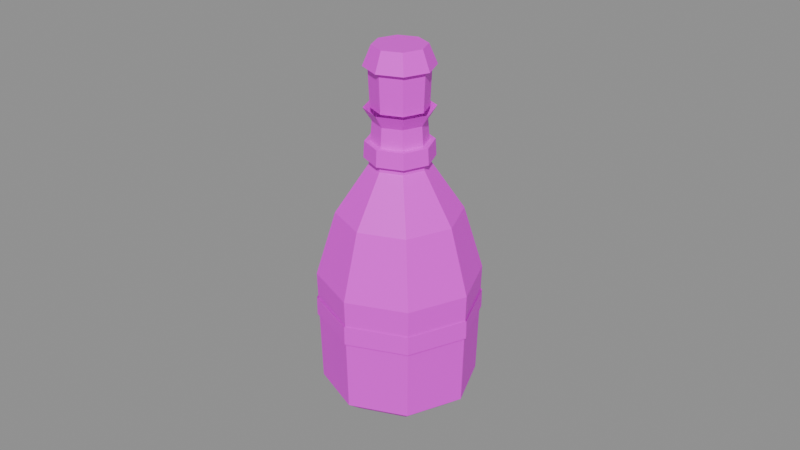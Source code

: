 # Source: item.steadying_draught.blend  (saved by Blender 5.2.45; exported with 4.5.12 LTS)
import bpy
from mathutils import Matrix  # noqa: F401  (used for matrix-valued properties, if any)

bpy.ops.wm.read_factory_settings(use_empty=True)
scene = bpy.context.scene
scene.name = 'Scene'

# ---- images (referenced by path relative to the original .blend; pixels are not part of the script)
import os
ASSET_DIR = os.environ.get("B2B_ASSET_DIR", "")  # directory of the original .blend (textures are referenced by path, not embedded)
HERE = os.path.dirname(os.path.abspath(__file__))  # packed textures are extracted next to this script under _unpacked/

def load_image(name, relpath, width, height, colorspace="sRGB"):
    """Load a texture the original file referenced (path relative to the .blend, or extracted next to this script)."""
    p = next((c for c in (os.path.join(HERE, relpath), os.path.join(ASSET_DIR, relpath)) if relpath and os.path.exists(c)), "")
    if p:
        img = bpy.data.images.load(p, check_existing=True)
        img.name = name
    else:  # same state as the original file: an image datablock whose file is absent (Cycles renders it pink)
        img = bpy.data.images.new(name, width, height)
        img.source = "FILE"
        img.filepath = "//" + (relpath or name)
    img.colorspace_settings.name = colorspace
    return img
img_palette_png = load_image('palette.png', 'palette.png', 1024, 1024, 'sRGB')

# ---- materials (node trees are filled in below, after node groups)
mat_palette = bpy.data.materials.new('palette')

# ---- material node trees
mat_palette.use_nodes = True; mat_palette.node_tree.nodes.clear()
_N = mat_palette.node_tree.nodes; _L = mat_palette.node_tree.links
n0 = _N.new('ShaderNodeBsdfPrincipled'); n0.name = 'Principled BSDF'; n0.location = (-200, 100)
n0.inputs[10].default_value = 0.005
n1 = _N.new('ShaderNodeOutputMaterial'); n1.name = 'Material Output'; n1.location = (200, 100)
n2 = _N.new('ShaderNodeTexImage'); n2.name = 'Image Texture'; n2.location = (0, 0)
n2.image = img_palette_png
n2.interpolation = 'Closest'
_L.new(n0.outputs[0], n1.inputs[0])
_L.new(n2.outputs[0], n0.inputs[0])
n1.is_active_output = True

# ---- meshes
me_steadying_draught = bpy.data.meshes.new('steadying_draught')
me_steadying_draught.from_pydata([(0.01885, 0.0, 0.0), (0.01333, -0.01333, 0.0), (1.154e-18, -0.01885, 0.0), (-0.01333, -0.01333, 0.0), (-0.01885, -2.308e-18, 0.0), (-0.01333, 0.01333, 0.0), (-3.463e-18, 0.01885, 0.0), (0.01333, 0.01333, 0.0), (0.02381, 0.0, 0.004), (0.01684, -0.01684, 0.004), (1.458e-18, -0.02381, 0.004), (-0.01684, -0.01684, 0.004), (-0.02381, -2.916e-18, 0.004), (-0.01684, 0.01684, 0.004), (-4.374e-18, 0.02381, 0.004), (0.01684, 0.01684, 0.004), (0.0248, 0.0, 0.04), (0.01754, -0.01754, 0.04), (1.519e-18, -0.0248, 0.04), (-0.01754, -0.01754, 0.04), (-0.0248, -3.037e-18, 0.04), (-0.01754, 0.01754, 0.04), (-4.556e-18, 0.0248, 0.04), (0.01754, 0.01754, 0.04), (0.01885, 0.0, 0.06), (0.01333, -0.01333, 0.06), (1.154e-18, -0.01885, 0.06), (-0.01333, -0.01333, 0.06), (-0.01885, -2.308e-18, 0.06), (-0.01333, 0.01333, 0.06), (-3.463e-18, 0.01885, 0.06), (0.01333, 0.01333, 0.06), (0.008929, 0.0, 0.075), (0.006313, -0.006313, 0.075), (5.467e-19, -0.008929, 0.075), (-0.006313, -0.006313, 0.075), (-0.008929, -1.093e-18, 0.075), (-0.006313, 0.006313, 0.075), (-1.64e-18, 0.008929, 0.075), (0.006313, 0.006313, 0.075), (0.007937, 0.0, 0.088), (0.005612, -0.005612, 0.088), (4.86e-19, -0.007937, 0.088), (-0.005612, -0.005612, 0.088), (-0.007937, -9.719e-19, 0.088), (-0.005612, 0.005612, 0.088), (-1.458e-18, 0.007937, 0.088), (0.005612, 0.005612, 0.088), (0.01042, 0.0, 0.092), (0.007366, -0.007366, 0.092), (6.378e-19, -0.01042, 0.092), (-0.007366, -0.007366, 0.092), (-0.01042, -1.276e-18, 0.092), (-0.007366, 0.007366, 0.092), (-1.914e-18, 0.01042, 0.092), (0.007366, 0.007366, 0.092), (0.025, 0.0, 0.026), (0.01768, -0.01768, 0.026), (1.531e-18, -0.025, 0.026), (-0.01768, -0.01768, 0.026), (-0.025, -3.062e-18, 0.026), (-0.01768, 0.01768, 0.026), (-4.592e-18, 0.025, 0.026), (0.01768, 0.01768, 0.026), (0.025, 0.0, 0.032), (0.01768, -0.01768, 0.032), (1.531e-18, -0.025, 0.032), (-0.01768, -0.01768, 0.032), (-0.025, -3.062e-18, 0.032), (-0.01768, 0.01768, 0.032), (-4.592e-18, 0.025, 0.032), (0.01768, 0.01768, 0.032), (0.008433, 0.0, 0.092), (0.005963, -0.005963, 0.092), (5.163e-19, -0.008433, 0.092), (-0.005963, -0.005963, 0.092), (-0.008433, -1.033e-18, 0.092), (-0.005963, 0.005963, 0.092), (-1.549e-18, 0.008433, 0.092), (0.005963, 0.005963, 0.092), (0.008929, 0.0, 0.104), (0.006313, -0.006313, 0.104), (5.467e-19, -0.008929, 0.104), (-0.006313, -0.006313, 0.104), (-0.008929, -1.093e-18, 0.104), (-0.006313, 0.006313, 0.104), (-1.64e-18, 0.008929, 0.104), (0.006313, 0.006313, 0.104), (0.01042, 0.0, 0.104), (0.007366, -0.007366, 0.104), (6.378e-19, -0.01042, 0.104), (-0.007366, -0.007366, 0.104), (-0.01042, -1.276e-18, 0.104), (-0.007366, 0.007366, 0.104), (-1.914e-18, 0.01042, 0.104), (0.007366, 0.007366, 0.104), (0.007937, 0.0, 0.11), (0.005612, -0.005612, 0.11), (4.86e-19, -0.007937, 0.11), (-0.005612, -0.005612, 0.11), (-0.007937, -9.719e-19, 0.11), (-0.005612, 0.005612, 0.11), (-1.458e-18, 0.007937, 0.11), (0.005612, 0.005612, 0.11), (0.01042, 0.0, 0.077), (0.007366, -0.007366, 0.077), (6.378e-19, -0.01042, 0.077), (-0.007366, -0.007366, 0.077), (-0.01042, -1.276e-18, 0.077), (-0.007366, 0.007366, 0.077), (-1.914e-18, 0.01042, 0.077), (0.007366, 0.007366, 0.077), (0.01012, 0.0, 0.082), (0.007155, -0.007155, 0.082), (6.196e-19, -0.01012, 0.082), (-0.007155, -0.007155, 0.082), (-0.01012, -1.239e-18, 0.082), (-0.007155, 0.007155, 0.082), (-1.859e-18, 0.01012, 0.082), (0.007155, 0.007155, 0.082)], [], [(0, 1, 9, 8), (1, 2, 10, 9), (2, 3, 11, 10), (3, 4, 12, 11), (4, 5, 13, 12), (5, 6, 14, 13), (6, 7, 15, 14), (7, 0, 8, 15), (8, 9, 17, 16), (9, 10, 18, 17), (10, 11, 19, 18), (11, 12, 20, 19), (12, 13, 21, 20), (13, 14, 22, 21), (14, 15, 23, 22), (15, 8, 16, 23), (16, 17, 25, 24), (17, 18, 26, 25), (18, 19, 27, 26), (19, 20, 28, 27), (20, 21, 29, 28), (21, 22, 30, 29), (22, 23, 31, 30), (23, 16, 24, 31), (24, 25, 33, 32), (25, 26, 34, 33), (26, 27, 35, 34), (27, 28, 36, 35), (28, 29, 37, 36), (29, 30, 38, 37), (30, 31, 39, 38), (31, 24, 32, 39), (32, 33, 41, 40), (33, 34, 42, 41), (34, 35, 43, 42), (35, 36, 44, 43), (36, 37, 45, 44), (37, 38, 46, 45), (38, 39, 47, 46), (39, 32, 40, 47), (40, 41, 49, 48), (41, 42, 50, 49), (42, 43, 51, 50), (43, 44, 52, 51), (44, 45, 53, 52), (45, 46, 54, 53), (46, 47, 55, 54), (47, 40, 48, 55), (7, 6, 5, 4, 3, 2, 1, 0), (56, 64, 65, 57), (57, 65, 66, 58), (58, 66, 67, 59), (59, 67, 68, 60), (60, 68, 69, 61), (61, 69, 70, 62), (62, 70, 71, 63), (63, 71, 64, 56), (72, 80, 81, 73), (73, 81, 82, 74), (74, 82, 83, 75), (75, 83, 84, 76), (76, 84, 85, 77), (77, 85, 86, 78), (78, 86, 87, 79), (79, 87, 80, 72), (79, 72, 73, 74, 75, 76, 77, 78), (80, 87, 86, 85, 84, 83, 82, 81), (88, 96, 97, 89), (89, 97, 98, 90), (90, 98, 99, 91), (91, 99, 100, 92), (92, 100, 101, 93), (93, 101, 102, 94), (94, 102, 103, 95), (95, 103, 96, 88), (95, 88, 89, 90, 91, 92, 93, 94), (96, 103, 102, 101, 100, 99, 98, 97), (104, 112, 113, 105), (105, 113, 114, 106), (106, 114, 115, 107), (107, 115, 116, 108), (108, 116, 117, 109), (109, 117, 118, 110), (110, 118, 119, 111), (111, 119, 112, 104), (111, 104, 105, 106, 107, 108, 109, 110), (112, 119, 118, 117, 116, 115, 114, 113)])
_uv = me_steadying_draught.uv_layers.new(name='UVMap')
_uv.uv.foreach_set('vector', [0.5625, 0.6111, 0.5625, 0.6111, 0.5625, 0.6111, 0.5625, 0.6111, 0.5625, 0.6111, 0.5625, 0.6111, 0.5625, 0.6111, 0.5625, 0.6111, 0.5625, 0.6111, 0.5625, 0.6111, 0.5625, 0.6111, 0.5625, 0.6111, 0.5625, 0.6111, 0.5625, 0.6111, 0.5625, 0.6111, 0.5625, 0.6111, 0.5625, 0.6111, 0.5625, 0.6111, 0.5625, 0.6111, 0.5625, 0.6111, 0.5625, 0.6111, 0.5625, 0.6111, 0.5625, 0.6111, 0.5625, 0.6111, 0.5625, 0.6111, 0.5625, 0.6111, 0.5625, 0.6111, 0.5625, 0.6111, 0.5625, 0.6111, 0.5625, 0.6111, 0.5625, 0.6111, 0.5625, 0.6111, 0.4375, 0.6111, 0.4375, 0.6111, 0.4375, 0.6111, 0.4375, 0.6111, 0.4375, 0.6111, 0.4375, 0.6111, 0.4375, 0.6111, 0.4375, 0.6111, 0.4375, 0.6111, 0.4375, 0.6111, 0.4375, 0.6111, 0.4375, 0.6111, 0.4375, 0.6111, 0.4375, 0.6111, 0.4375, 0.6111, 0.4375, 0.6111, 0.4375, 0.6111, 0.4375, 0.6111, 0.4375, 0.6111, 0.4375, 0.6111, 0.4375, 0.6111, 0.4375, 0.6111, 0.4375, 0.6111, 0.4375, 0.6111, 0.4375, 0.6111, 0.4375, 0.6111, 0.4375, 0.6111, 0.4375, 0.6111, 0.4375, 0.6111, 0.4375, 0.6111, 0.4375, 0.6111, 0.4375, 0.6111, 0.4375, 0.6111, 0.4375, 0.6111, 0.4375, 0.6111, 0.4375, 0.6111, 0.4375, 0.6111, 0.4375, 0.6111, 0.4375, 0.6111, 0.4375, 0.6111, 0.4375, 0.6111, 0.4375, 0.6111, 0.4375, 0.6111, 0.4375, 0.6111, 0.4375, 0.6111, 0.4375, 0.6111, 0.4375, 0.6111, 0.4375, 0.6111, 0.4375, 0.6111, 0.4375, 0.6111, 0.4375, 0.6111, 0.4375, 0.6111, 0.4375, 0.6111, 0.4375, 0.6111, 0.4375, 0.6111, 0.4375, 0.6111, 0.4375, 0.6111, 0.4375, 0.6111, 0.4375, 0.6111, 0.4375, 0.6111, 0.4375, 0.6111, 0.4375, 0.6111, 0.4375, 0.6111, 0.4375, 0.6111, 0.4375, 0.6111, 0.4375, 0.6111, 0.4375, 0.6111, 0.4375, 0.6111, 0.4375, 0.6111, 0.4375, 0.6111, 0.4375, 0.6111, 0.4375, 0.6111, 0.4375, 0.6111, 0.4375, 0.6111, 0.4375, 0.6111, 0.4375, 0.6111, 0.4375, 0.6111, 0.4375, 0.6111, 0.4375, 0.6111, 0.4375, 0.6111, 0.4375, 0.6111, 0.4375, 0.6111, 0.4375, 0.6111, 0.4375, 0.6111, 0.4375, 0.6111, 0.4375, 0.6111, 0.4375, 0.6111, 0.4375, 0.6111, 0.4375, 0.6111, 0.4375, 0.6111, 0.4375, 0.6111, 0.4375, 0.6111, 0.4375, 0.6111, 0.4375, 0.6111, 0.4375, 0.6111, 0.4375, 0.6111, 0.4375, 0.6111, 0.4375, 0.6111, 0.4375, 0.6111, 0.4375, 0.6111, 0.4375, 0.6111, 0.4375, 0.6111, 0.4375, 0.6111, 0.4375, 0.6111, 0.4375, 0.6111, 0.4375, 0.6111, 0.4375, 0.6111, 0.4375, 0.6111, 0.4375, 0.6111, 0.4375, 0.6111, 0.4375, 0.6111, 0.4375, 0.6111, 0.4375, 0.6111, 0.4375, 0.6111, 0.4375, 0.6111, 0.4375, 0.6111, 0.4375, 0.6111, 0.4375, 0.6111, 0.4375, 0.6111, 0.4375, 0.6111, 0.4375, 0.6111, 0.4375, 0.6111, 0.4375, 0.6111, 0.4375, 0.6111, 0.4375, 0.6111, 0.4375, 0.6111, 0.4375, 0.6111, 0.4375, 0.6111, 0.5625, 0.6111, 0.5625, 0.6111, 0.5625, 0.6111, 0.5625, 0.6111, 0.5625, 0.6111, 0.5625, 0.6111, 0.5625, 0.6111, 0.5625, 0.6111, 0.5625, 0.6111, 0.5625, 0.6111, 0.5625, 0.6111, 0.5625, 0.6111, 0.5625, 0.6111, 0.5625, 0.6111, 0.5625, 0.6111, 0.5625, 0.6111, 0.5625, 0.6111, 0.5625, 0.6111, 0.5625, 0.6111, 0.5625, 0.6111, 0.5625, 0.6111, 0.5625, 0.6111, 0.5625, 0.6111, 0.5625, 0.6111, 0.5625, 0.6111, 0.5625, 0.6111, 0.5625, 0.6111, 0.5625, 0.6111, 0.5625, 0.6111, 0.5625, 0.6111, 0.5625, 0.6111, 0.5625, 0.6111, 0.5625, 0.6111, 0.5625, 0.6111, 0.5625, 0.6111, 0.5625, 0.6111, 0.5625, 0.6111, 0.5625, 0.6111, 0.5625, 0.6111, 0.5625, 0.6111, 0.5625, 0.6111, 0.5625, 0.6111, 0.5625, 0.6111, 0.5625, 0.6111, 0.5625, 0.6111, 0.5625, 0.6111, 0.5625, 0.6111, 0.5625, 0.6111, 0.5625, 0.6111, 0.5625, 0.6111, 0.5625, 0.6111, 0.5625, 0.6111, 0.5625, 0.6111, 0.5625, 0.6111, 0.5625, 0.6111, 0.5625, 0.6111, 0.5625, 0.6111, 0.5625, 0.6111, 0.5625, 0.6111, 0.5625, 0.6111, 0.5625, 0.6111, 0.5625, 0.6111, 0.5625, 0.6111, 0.5625, 0.6111, 0.5625, 0.6111, 0.5625, 0.6111, 0.5625, 0.6111, 0.5625, 0.6111, 0.5625, 0.6111, 0.5625, 0.6111, 0.5625, 0.6111, 0.5625, 0.6111, 0.4375, 0.7222, 0.4375, 0.7222, 0.4375, 0.7222, 0.4375, 0.7222, 0.4375, 0.7222, 0.4375, 0.7222, 0.4375, 0.7222, 0.4375, 0.7222, 0.4375, 0.7222, 0.4375, 0.7222, 0.4375, 0.7222, 0.4375, 0.7222, 0.4375, 0.7222, 0.4375, 0.7222, 0.4375, 0.7222, 0.4375, 0.7222, 0.4375, 0.7222, 0.4375, 0.7222, 0.4375, 0.7222, 0.4375, 0.7222, 0.4375, 0.7222, 0.4375, 0.7222, 0.4375, 0.7222, 0.4375, 0.7222, 0.4375, 0.7222, 0.4375, 0.7222, 0.4375, 0.7222, 0.4375, 0.7222, 0.4375, 0.7222, 0.4375, 0.7222, 0.4375, 0.7222, 0.4375, 0.7222, 0.4375, 0.7222, 0.4375, 0.7222, 0.4375, 0.7222, 0.4375, 0.7222, 0.4375, 0.7222, 0.4375, 0.7222, 0.4375, 0.7222, 0.4375, 0.7222, 0.4375, 0.7222, 0.4375, 0.7222, 0.4375, 0.7222, 0.4375, 0.7222, 0.4375, 0.7222, 0.4375, 0.7222, 0.4375, 0.7222, 0.4375, 0.7222, 0.4375, 0.1667, 0.4375, 0.1667, 0.4375, 0.1667, 0.4375, 0.1667, 0.4375, 0.1667, 0.4375, 0.1667, 0.4375, 0.1667, 0.4375, 0.1667, 0.4375, 0.1667, 0.4375, 0.1667, 0.4375, 0.1667, 0.4375, 0.1667, 0.4375, 0.1667, 0.4375, 0.1667, 0.4375, 0.1667, 0.4375, 0.1667, 0.4375, 0.1667, 0.4375, 0.1667, 0.4375, 0.1667, 0.4375, 0.1667, 0.4375, 0.1667, 0.4375, 0.1667, 0.4375, 0.1667, 0.4375, 0.1667, 0.4375, 0.1667, 0.4375, 0.1667, 0.4375, 0.1667, 0.4375, 0.1667, 0.4375, 0.1667, 0.4375, 0.1667, 0.4375, 0.1667, 0.4375, 0.1667, 0.4375, 0.1667, 0.4375, 0.1667, 0.4375, 0.1667, 0.4375, 0.1667, 0.4375, 0.1667, 0.4375, 0.1667, 0.4375, 0.1667, 0.4375, 0.1667, 0.4375, 0.1667, 0.4375, 0.1667, 0.4375, 0.1667, 0.4375, 0.1667, 0.4375, 0.1667, 0.4375, 0.1667, 0.4375, 0.1667, 0.4375, 0.1667, 0.1875, 0.3889, 0.1875, 0.3889, 0.1875, 0.3889, 0.1875, 0.3889, 0.1875, 0.3889, 0.1875, 0.3889, 0.1875, 0.3889, 0.1875, 0.3889, 0.1875, 0.3889, 0.1875, 0.3889, 0.1875, 0.3889, 0.1875, 0.3889, 0.1875, 0.3889, 0.1875, 0.3889, 0.1875, 0.3889, 0.1875, 0.3889, 0.1875, 0.3889, 0.1875, 0.3889, 0.1875, 0.3889, 0.1875, 0.3889, 0.1875, 0.3889, 0.1875, 0.3889, 0.1875, 0.3889, 0.1875, 0.3889, 0.1875, 0.3889, 0.1875, 0.3889, 0.1875, 0.3889, 0.1875, 0.3889, 0.1875, 0.3889, 0.1875, 0.3889, 0.1875, 0.3889, 0.1875, 0.3889, 0.1875, 0.3889, 0.1875, 0.3889, 0.1875, 0.3889, 0.1875, 0.3889, 0.1875, 0.3889, 0.1875, 0.3889, 0.1875, 0.3889, 0.1875, 0.3889, 0.1875, 0.3889, 0.1875, 0.3889, 0.1875, 0.3889, 0.1875, 0.3889, 0.1875, 0.3889, 0.1875, 0.3889, 0.1875, 0.3889, 0.1875, 0.3889])
me_steadying_draught.materials.append(mat_palette)
me_steadying_draught.update()

# ---- objects
ob_steadying_draught = bpy.data.objects.new('steadying_draught', me_steadying_draught)

# ---- transforms, parenting, visibility, modifiers, constraints
ob_steadying_draught.location = (0.0, 0.0, 0.0)

# ---- collection membership
scene.collection.objects.link(ob_steadying_draught)

# ---- scene / render settings (as saved in the file)
scene.frame_start = 1; scene.frame_end = 250; scene.frame_set(1)
scene.render.engine = 'BLENDER_EEVEE_NEXT'
scene.render.bake_bias = 0.0
scene.render.bake_samples = 0
scene.render.compositor_device = 'GPU'
scene.eevee.use_volume_custom_range = False
scene.eevee.fast_gi_thickness_near = 0.1
scene.eevee.fast_gi_thickness_far = 0.0
scene.eevee.ray_tracing_options.screen_trace_thickness = 0.1
bpy.context.view_layer.update()

# ---- added for rendering (the .blend has no active camera and no usable light): camera, sun + grey world if the file has none
cam_auto = bpy.data.cameras.new('AutoCamera')
cam_auto.lens = 50.0
cam_auto.sensor_width = 36.0
cam_auto.clip_end = 1000.0
ob_auto_camera = bpy.data.objects.new('AutoCamera', cam_auto)
scene.collection.objects.link(ob_auto_camera)
ob_auto_camera.location = (0.185045, -0.222054, 0.203036)
ob_auto_camera.rotation_euler = (1.09748, -7.21219e-08, 0.694738)
scene.camera = ob_auto_camera
light_auto_sun = bpy.data.lights.new('AutoSun', 'SUN')
light_auto_sun.energy = 3.0
light_auto_sun.angle = 0.0523599
ob_auto_sun = bpy.data.objects.new('AutoSun', light_auto_sun)
scene.collection.objects.link(ob_auto_sun)
ob_auto_sun.rotation_euler = (0.872665, 0.174533, 0.523599)
if scene.world is None:
    world_auto = bpy.data.worlds.new('AutoWorld')
    world_auto.color = (0.3, 0.3, 0.3)
    scene.world = world_auto
bpy.context.view_layer.update()
